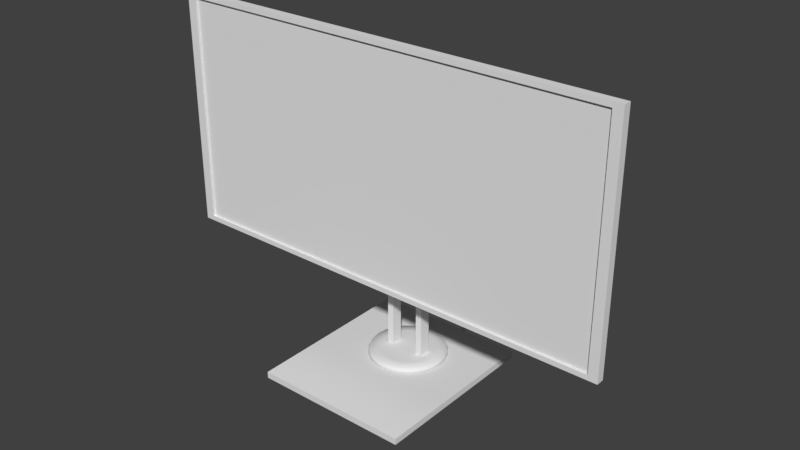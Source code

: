 # Source: monitor-1.blend  (saved by Blender 2.78.0; exported with 4.5.12 LTS)
import bpy
from mathutils import Matrix  # noqa: F401  (used for matrix-valued properties, if any)

bpy.ops.wm.read_factory_settings(use_empty=True)
scene = bpy.context.scene
scene.name = 'Scene'

# ---- collections
col_collection_1 = bpy.data.collections.new('Collection 1'); scene.collection.children.link(col_collection_1)

# ---- world
world_world = bpy.data.worlds.new('World'); scene.world = world_world
world_world.color = (0.05088, 0.05088, 0.05088)
world_world.use_sun_shadow = False
world_world.sun_shadow_jitter_overblur = 0.0
world_world.cycles.sampling_method = 'MANUAL'

# ---- meshes
me_cylinder_003 = bpy.data.meshes.new('Cylinder.003')
me_cylinder_003.from_pydata([(-1.335e-05, 0.6014, -1.038), (-1.335e-05, 0.9428, 1.0), (0.2588, 0.6273, -1.037), (0.2588, 0.9207, 1.0), (0.5, 0.6022, -1.04), (0.5, 0.8396, 1.0), (0.7071, 0.5087, -1.041), (0.7071, 0.6974, 1.0), (0.866, 0.3547, -1.038), (0.866, 0.4989, 1.0), (0.9659, 0.1554, -1.032), (0.9659, 0.2588, 1.0), (1.0, -0.07161, -1.023), (1.0, 7.629e-06, 1.0), (0.9659, -0.3068, -1.014), (0.9659, -0.2588, 1.0), (0.866, -0.5453, -1.006), (0.866, -0.5, 1.0), (0.7071, -0.7768, -1.001), (0.7071, -0.7071, 1.0), (0.5, -0.9604, -1.0), (0.5, -0.866, 1.0), (0.2588, -1.085, -1.0), (0.2588, -0.9659, 1.0), (-1.144e-05, -1.148, -1.0), (-1.144e-05, -1.0, 1.0), (-0.2588, -1.15, -1.0), (-0.2588, -0.9659, 1.0), (-0.5, -1.093, -1.0), (-0.5, -0.8672, 1.0), (-0.7071, -0.9759, -1.001), (-0.7071, -0.7143, 1.0), (-0.866, -0.8128, -1.006), (-0.866, -0.5188, 1.0), (-0.9659, -0.6186, -1.014), (-0.9659, -0.2894, 1.0), (-1.0, -0.3919, -1.023), (-1.0, -0.04345, 1.0), (-0.9659, -0.1616, -1.032), (-0.9659, 0.2042, 1.0), (-0.866, 0.05823, -1.038), (-0.866, 0.4417, 1.0), (-0.7071, 0.2633, -1.041), (-0.7071, 0.6458, 1.0), (-0.5, 0.4225, -1.04), (-0.5, 0.8038, 1.0), (-0.2588, 0.5312, -1.037), (-0.2588, 0.9052, 1.0), (-1.335e-05, 0.2646, -2.176), (0.2588, 0.3281, -2.188), (0.5, 0.329, -2.225), (0.7071, 0.2647, -2.281), (0.866, 0.1455, -2.353), (0.9659, -0.01497, -2.435), (1.0, -0.2116, -2.523), (0.9659, -0.5033, -2.61), (0.866, -0.7839, -2.691), (0.7071, -1.04, -2.76), (0.5, -1.261, -2.812), (0.2588, -1.429, -2.844), (-1.144e-05, -1.524, -2.854), (-0.2588, -1.543, -2.844), (-0.5, -1.498, -2.812), (-0.7071, -1.392, -2.76), (-0.866, -1.231, -2.691), (-0.9659, -1.036, -2.61), (-1.0, -0.8272, -2.523), (-0.9659, -0.5957, -2.435), (-0.866, -0.3778, -2.353), (-0.7071, -0.1861, -2.281), (-0.5, -0.01002, -2.225), (-0.2588, 0.1441, -2.188), (-1.335e-05, 0.3784, -4.839), (0.2588, 0.509, -4.868), (0.5, 0.5952, -4.949), (0.7071, 0.6297, -5.077), (0.866, 0.5988, -5.243), (0.9659, 0.5341, -5.436), (1.0, 0.2696, -5.644), (0.9659, -0.02807, -5.851), (0.866, -0.3193, -6.043), (0.7071, -0.5943, -6.208), (0.5, -0.8446, -6.332), (0.2588, -1.063, -6.408), (-1.144e-05, -1.227, -6.435), (-0.2588, -1.309, -6.408), (-0.5, -1.317, -6.332), (-0.7071, -1.267, -6.208), (-0.866, -1.163, -6.043), (-0.9659, -1.007, -5.851), (-1.0, -0.8317, -5.644), (-0.9659, -0.6556, -5.436), (-0.866, -0.4551, -5.243), (-0.7071, -0.2339, -5.077), (-0.5, -0.006138, -4.949), (-0.2588, 0.2082, -4.868), (0.1055, 1.041, -8.679), (0.3517, 1.182, -8.76), (0.574, 1.265, -8.862), (0.7571, 1.294, -8.978), (0.8886, 1.279, -9.1), (0.9595, 1.234, -9.221), (0.9651, 1.106, -9.331), (0.9048, 0.8128, -9.423), (0.7829, 0.4895, -9.491), (0.6076, 0.1551, -9.531), (0.3909, -0.1649, -9.539), (0.1475, -0.4306, -9.515), (-0.106, -0.6355, -9.46), (-0.3522, -0.7696, -9.379), (-0.5744, -0.8186, -9.277), (-0.7575, -0.7959, -9.161), (-0.8878, -0.7193, -9.039), (-0.9482, -0.5945, -8.917), (-0.9431, -0.4192, -8.806), (-0.8792, -0.2067, -8.714), (-0.7651, 0.03849, -8.646), (-0.6029, 0.3031, -8.608), (-0.3913, 0.5755, -8.601), (-0.1479, 0.8373, -8.625), (-1.348, 1.058, -10.9), (-1.208, 1.111, -11.11), (-1.106, 1.109, -11.34), (-1.048, 1.053, -11.56), (-1.039, 0.9382, -11.78), (-1.079, 0.7765, -11.96), (-1.165, 0.5765, -12.1), (-1.292, 0.358, -12.19), (-1.451, 0.1361, -12.22), (-1.63, -0.0743, -12.19), (-1.817, -0.2587, -12.1), (-2.001, -0.4043, -11.96), (-2.167, -0.5013, -11.78), (-2.306, -0.5429, -11.56), (-2.407, -0.5263, -11.33), (-2.463, -0.4525, -11.1), (-2.473, -0.327, -10.88), (-2.439, -0.1691, -10.7), (-2.357, 0.01282, -10.56), (-2.229, 0.2159, -10.47), (-2.066, 0.426, -10.45), (-1.886, 0.6278, -10.48), (-1.699, 0.8082, -10.57), (-1.515, 0.955, -10.72), (-7.214, 1.027, -10.21), (-7.213, 0.996, -10.47), (-7.239, 0.9047, -10.71), (-7.292, 0.7594, -10.92), (-7.366, 0.57, -11.09), (-7.458, 0.3495, -11.19), (-7.561, 0.1128, -11.23), (-7.667, -0.1239, -11.2), (-7.771, -0.3444, -11.11), (-7.863, -0.5338, -10.96), (-7.939, -0.6791, -10.75), (-7.994, -0.7704, -10.51), (-8.022, -0.8016, -10.26), (-8.023, -0.7704, -9.998), (-7.997, -0.6791, -9.755), (-7.944, -0.5338, -9.544), (-7.869, -0.3444, -9.381), (-7.778, -0.1239, -9.276), (-7.675, 0.1128, -9.236), (-7.569, 0.3495, -9.264), (-7.465, 0.57, -9.358), (-7.373, 0.7594, -9.512), (-7.297, 0.9047, -9.715), (-7.242, 0.996, -9.953), (-15.75, 5.728, -6.769), (-15.68, 5.672, -7.014), (-15.64, 5.556, -7.244), (-15.63, 5.387, -7.443), (-15.65, 5.178, -7.597), (-15.7, 4.941, -7.696), (-15.77, 4.695, -7.734), (-15.87, 4.454, -7.707), (-15.98, 4.237, -7.617), (-16.1, 4.056, -7.471), (-16.22, 3.926, -7.279), (-16.33, 3.855, -7.053), (-16.42, 3.846, -6.809), (-16.49, 3.902, -6.564), (-16.54, 4.019, -6.334), (-16.55, 4.188, -6.135), (-16.53, 4.397, -5.981), (-16.48, 4.633, -5.882), (-16.4, 4.88, -5.844), (-16.3, 5.12, -5.871), (-16.19, 5.338, -5.961), (-16.07, 5.518, -6.107), (-15.95, 5.649, -6.299), (-15.84, 5.72, -6.525), (-18.8, 6.83, -8.018), (-18.64, 6.731, -8.203), (-18.51, 6.573, -8.365), (-18.42, 6.366, -8.493), (-18.36, 6.126, -8.58), (-18.36, 5.868, -8.618), (-18.39, 5.61, -8.605), (-18.47, 5.369, -8.542), (-18.59, 5.162, -8.434), (-18.73, 5.003, -8.288), (-18.9, 4.903, -8.113), (-19.07, 4.868, -7.922), (-19.24, 4.901, -7.728), (-19.4, 5.0, -7.543), (-19.53, 5.158, -7.381), (-19.63, 5.364, -7.253), (-19.68, 5.605, -7.166), (-19.69, 5.863, -7.128), (-19.65, 6.121, -7.141), (-19.58, 6.362, -7.203), (-19.46, 6.569, -7.312), (-19.31, 6.728, -7.458), (-19.15, 6.828, -7.633), (-18.97, 6.863, -7.824), (-24.61, 7.385, -13.06), (-24.37, 7.286, -13.08), (-24.17, 7.128, -13.11), (-24.01, 6.922, -13.13), (-23.91, 6.682, -13.16), (-23.87, 6.424, -13.18), (-23.91, 6.166, -13.19), (-24.01, 5.925, -13.2), (-24.17, 5.718, -13.21), (-24.38, 5.559, -13.21), (-24.62, 5.458, -13.2), (-24.87, 5.424, -13.18), (-25.13, 5.457, -13.16), (-25.37, 5.556, -13.14), (-25.58, 5.714, -13.12), (-25.74, 5.92, -13.09), (-25.84, 6.161, -13.07), (-25.87, 6.419, -13.05), (-25.84, 6.677, -13.03), (-25.74, 6.918, -13.02), (-25.58, 7.125, -13.02), (-25.37, 7.284, -13.02), (-25.13, 7.384, -13.03), (-24.87, 7.419, -13.04), (-25.77, 4.172, -29.23), (-25.51, 4.171, -29.21), (-25.27, 4.147, -29.12), (-25.06, 4.101, -28.97), (-24.89, 4.037, -28.78), (-24.78, 3.959, -28.56), (-24.74, 3.873, -28.31), (-24.77, 3.784, -28.07), (-24.86, 3.698, -27.84), (-25.01, 3.621, -27.64), (-25.21, 3.559, -27.49), (-25.45, 3.516, -27.39), (-25.71, 3.494, -27.35), (-25.97, 3.496, -27.38), (-26.21, 3.52, -27.47), (-26.42, 3.566, -27.61), (-26.59, 3.63, -27.8), (-26.7, 3.708, -28.03), (-26.74, 3.794, -28.27), (-26.71, 3.883, -28.51), (-26.62, 3.969, -28.74), (-26.47, 4.045, -28.94), (-26.27, 4.107, -29.1), (-26.03, 4.151, -29.19), (-5.13, -0.6773, -10.81), (-5.129, -0.6341, -11.03), (-4.622, 0.4892, -11.6), (-4.51, 0.6981, -11.51), (-4.422, 0.5791, -10.03), (-4.524, 0.3641, -9.951), (-5.101, -0.66, -10.59), (-4.739, 0.2613, -11.64), (-4.339, 0.7692, -10.16), (-5.044, -0.5832, -10.38), (-4.852, 0.02977, -11.62), (-4.279, 0.9214, -10.34), (-4.245, 1.074, -10.76), (-4.247, 1.025, -10.54), (-4.963, -0.4523, -10.19), (-4.954, -0.1895, -11.54), (-4.273, 1.064, -10.98), (-4.866, -0.2818, -10.05), (-5.037, -0.3815, -11.41), (-4.329, 0.9963, -11.19), (-4.756, -0.0819, -9.959), (-5.097, -0.5332, -11.24), (-4.41, 0.8706, -11.37), (-4.639, 0.1384, -9.925), (-24.35, 4.95, -20.44), (-24.35, 5.145, -20.48), (-25.95, 5.624, -20.42), (-26.12, 5.484, -20.37), (-25.92, 4.436, -20.14), (-25.69, 4.341, -20.14), (-24.41, 4.761, -20.38), (-25.72, 5.723, -20.47), (-26.1, 4.573, -20.15), (-24.53, 4.59, -20.33), (-25.48, 5.776, -20.5), (-24.97, 5.731, -20.55), (-25.22, 5.779, -20.53), (-26.23, 4.741, -20.18), (-24.71, 4.45, -20.28), (-24.74, 5.636, -20.55), (-26.31, 4.929, -20.22), (-24.93, 4.349, -20.23), (-24.56, 5.501, -20.54), (-26.31, 5.124, -20.26), (-25.18, 4.295, -20.18), (-24.42, 5.333, -20.52), (-26.25, 5.313, -20.31), (-25.44, 4.292, -20.15), (-25.26, -6.432, -35.76), (-25.0, -6.433, -35.74), (-24.76, -6.457, -35.65), (-24.55, -6.503, -35.5), (-24.38, -6.567, -35.31), (-24.27, -6.645, -35.09), (-24.23, -6.731, -34.85), (-24.25, -6.82, -34.6), (-24.35, -6.906, -34.37), (-24.5, -6.983, -34.17), (-24.7, -7.045, -34.02), (-24.94, -7.088, -33.92), (-25.19, -7.11, -33.88), (-25.45, -7.108, -33.91), (-25.7, -7.084, -34.0), (-25.91, -7.038, -34.14), (-26.08, -6.974, -34.34), (-26.18, -6.896, -34.56), (-26.23, -6.81, -34.8), (-26.2, -6.721, -35.05), (-26.11, -6.635, -35.28), (-25.96, -6.559, -35.47), (-25.76, -6.497, -35.63), (-25.52, -6.453, -35.73), (-23.66, -76.75, -53.59), (-23.4, -76.75, -53.57), (-23.15, -76.78, -53.48), (-22.94, -76.83, -53.33), (-22.78, -76.89, -53.14), (-22.67, -76.97, -52.92), (-22.63, -77.05, -52.68), (-22.65, -77.14, -52.43), (-22.74, -77.23, -52.2), (-22.89, -77.3, -52.0), (-23.1, -77.37, -51.85), (-23.33, -77.41, -51.75), (-23.59, -77.43, -51.71), (-23.85, -77.43, -51.74), (-24.1, -77.41, -51.83), (-24.31, -77.36, -51.97), (-24.47, -77.3, -52.17), (-24.58, -77.22, -52.39), (-24.62, -77.13, -52.63), (-24.6, -77.04, -52.88), (-24.51, -76.96, -53.11), (-24.36, -76.88, -53.3), (-24.15, -76.82, -53.46), (-23.92, -76.78, -53.56), (-25.44, -17.12, -42.11), (-25.01, -28.04, -47.36), (-24.73, -39.57, -50.23), (-24.55, -53.74, -51.71), (-24.7, -53.82, -51.51), (-24.89, -39.65, -50.03), (-25.16, -28.12, -47.16), (-25.59, -17.2, -41.91), (-25.18, -17.65, -40.64), (-24.75, -28.57, -45.89), (-24.47, -40.1, -48.75), (-24.29, -54.25, -50.24), (-24.04, -54.27, -50.15), (-24.23, -40.12, -48.67), (-24.51, -28.59, -45.8), (-24.93, -17.67, -40.55), (-23.74, -17.39, -41.24), (-23.31, -28.31, -46.49), (-23.03, -39.83, -49.36), (-22.84, -54.02, -50.84), (-22.82, -53.93, -51.08), (-23.0, -39.74, -49.6), (-23.28, -28.22, -46.73), (-23.71, -17.3, -41.48), (-25.24, -17.06, -42.26), (-24.81, -27.98, -47.51), (-24.53, -39.51, -50.38), (-24.35, -53.66, -51.87), (-25.39, -17.6, -40.78), (-24.96, -28.52, -46.03), (-24.69, -40.05, -48.9), (-24.5, -54.22, -50.38), (-23.83, -17.47, -41.01), (-23.4, -28.39, -46.26), (-23.12, -39.92, -49.13), (-22.94, -54.1, -50.61), (-25.0, -17.02, -42.36), (-24.57, -27.94, -47.61), (-24.3, -39.47, -50.48), (-24.11, -53.61, -51.96), (-24.48, -17.0, -42.37), (-24.05, -27.92, -47.62), (-23.78, -39.45, -50.49), (-23.59, -53.58, -51.98), (-23.85, -53.58, -52.0), (-24.04, -39.44, -50.52), (-24.31, -27.92, -47.65), (-24.74, -17.0, -42.4), (-25.56, -17.54, -40.97), (-25.13, -28.46, -46.22), (-24.85, -39.99, -49.09), (-24.67, -54.16, -50.57), (-23.98, -17.55, -40.81), (-23.55, -28.47, -46.06), (-23.27, -40.0, -48.93), (-23.09, -54.17, -50.41), (-24.24, -17.02, -42.29), (-23.81, -27.94, -47.54), (-23.53, -39.47, -50.4), (-23.35, -53.62, -51.89), (-25.66, -17.46, -41.2), (-25.24, -28.38, -46.45), (-24.96, -39.91, -49.31), (-24.77, -54.09, -50.8), (-24.18, -17.61, -40.66), (-23.75, -28.53, -45.91), (-23.48, -40.06, -48.78), (-23.29, -54.22, -50.26), (-24.03, -17.07, -42.14), (-23.6, -27.99, -47.39), (-23.32, -39.52, -50.26), (-23.14, -53.67, -51.74), (-25.71, -17.38, -41.44), (-25.28, -28.3, -46.69), (-25.0, -39.82, -49.56), (-24.82, -54.01, -51.04), (-24.42, -17.65, -40.56), (-23.99, -28.57, -45.81), (-23.71, -40.1, -48.68), (-23.53, -54.25, -50.16), (-23.86, -17.13, -41.95), (-23.43, -28.05, -47.2), (-23.16, -39.58, -50.07), (-22.97, -53.75, -51.55), (-25.68, -17.29, -41.68), (-25.25, -28.21, -46.93), (-24.98, -39.73, -49.8), (-24.79, -53.91, -51.28), (-24.68, -17.68, -40.52), (-24.25, -28.6, -45.77), (-23.97, -40.12, -48.64), (-23.78, -54.26, -50.12), (-23.75, -17.21, -41.72), (-23.32, -28.13, -46.97), (-23.05, -39.66, -49.84), (-22.86, -53.83, -51.33)], [], [(0, 1, 3, 2), (2, 3, 5, 4), (4, 5, 7, 6), (6, 7, 9, 8), (8, 9, 11, 10), (10, 11, 13, 12), (12, 13, 15, 14), (14, 15, 17, 16), (16, 17, 19, 18), (18, 19, 21, 20), (20, 21, 23, 22), (22, 23, 25, 24), (24, 25, 27, 26), (26, 27, 29, 28), (28, 29, 31, 30), (30, 31, 33, 32), (32, 33, 35, 34), (34, 35, 37, 36), (36, 37, 39, 38), (38, 39, 41, 40), (40, 41, 43, 42), (42, 43, 45, 44), (3, 1, 47, 45, 43, 41, 39, 37, 35, 33, 31, 29, 27, 25, 23, 21, 19, 17, 15, 13, 11, 9, 7, 5), (44, 45, 47, 46), (46, 47, 1, 0), (18, 20, 58, 57), (56, 57, 81, 80), (28, 30, 63, 62), (38, 40, 68, 67), (4, 6, 51, 50), (14, 16, 56, 55), (0, 2, 49, 48), (24, 26, 61, 60), (34, 36, 66, 65), (44, 46, 71, 70), (10, 12, 54, 53), (20, 22, 59, 58), (30, 32, 64, 63), (40, 42, 69, 68), (6, 8, 52, 51), (16, 18, 57, 56), (26, 28, 62, 61), (36, 38, 67, 66), (46, 0, 48, 71), (2, 4, 50, 49), (12, 14, 55, 54), (22, 24, 60, 59), (32, 34, 65, 64), (42, 44, 70, 69), (8, 10, 53, 52), (91, 92, 116, 115), (71, 48, 72, 95), (49, 50, 74, 73), (64, 65, 89, 88), (57, 58, 82, 81), (50, 51, 75, 74), (65, 66, 90, 89), (58, 59, 83, 82), (51, 52, 76, 75), (66, 67, 91, 90), (59, 60, 84, 83), (52, 53, 77, 76), (67, 68, 92, 91), (60, 61, 85, 84), (53, 54, 78, 77), (68, 69, 93, 92), (61, 62, 86, 85), (54, 55, 79, 78), (69, 70, 94, 93), (62, 63, 87, 86), (55, 56, 80, 79), (70, 71, 95, 94), (48, 49, 73, 72), (63, 64, 88, 87), (104, 105, 129, 128), (84, 85, 109, 108), (77, 78, 102, 101), (92, 93, 117, 116), (85, 86, 110, 109), (78, 79, 103, 102), (93, 94, 118, 117), (86, 87, 111, 110), (79, 80, 104, 103), (94, 95, 119, 118), (72, 73, 97, 96), (87, 88, 112, 111), (80, 81, 105, 104), (95, 72, 96, 119), (73, 74, 98, 97), (88, 89, 113, 112), (81, 82, 106, 105), (74, 75, 99, 98), (89, 90, 114, 113), (82, 83, 107, 106), (75, 76, 100, 99), (90, 91, 115, 114), (83, 84, 108, 107), (76, 77, 101, 100), (265, 264, 157, 156), (119, 96, 120, 143), (97, 98, 122, 121), (112, 113, 137, 136), (105, 106, 130, 129), (98, 99, 123, 122), (113, 114, 138, 137), (106, 107, 131, 130), (99, 100, 124, 123), (114, 115, 139, 138), (107, 108, 132, 131), (100, 101, 125, 124), (115, 116, 140, 139), (108, 109, 133, 132), (101, 102, 126, 125), (116, 117, 141, 140), (109, 110, 134, 133), (102, 103, 127, 126), (117, 118, 142, 141), (110, 111, 135, 134), (103, 104, 128, 127), (118, 119, 143, 142), (96, 97, 121, 120), (111, 112, 136, 135), (167, 144, 168, 191), (267, 266, 150, 149), (269, 268, 165, 164), (264, 270, 158, 157), (266, 271, 151, 150), (268, 272, 166, 165), (270, 273, 159, 158), (271, 274, 152, 151), (272, 275, 167, 166), (277, 276, 145, 144), (273, 278, 160, 159), (274, 279, 153, 152), (275, 277, 144, 167), (276, 280, 146, 145), (278, 281, 161, 160), (279, 282, 154, 153), (280, 283, 147, 146), (281, 284, 162, 161), (282, 285, 155, 154), (283, 286, 148, 147), (284, 287, 163, 162), (285, 265, 156, 155), (286, 267, 149, 148), (287, 269, 164, 163), (180, 181, 205, 204), (145, 146, 170, 169), (160, 161, 185, 184), (153, 154, 178, 177), (146, 147, 171, 170), (161, 162, 186, 185), (154, 155, 179, 178), (147, 148, 172, 171), (162, 163, 187, 186), (155, 156, 180, 179), (148, 149, 173, 172), (163, 164, 188, 187), (156, 157, 181, 180), (149, 150, 174, 173), (164, 165, 189, 188), (157, 158, 182, 181), (150, 151, 175, 174), (165, 166, 190, 189), (158, 159, 183, 182), (151, 152, 176, 175), (166, 167, 191, 190), (144, 145, 169, 168), (159, 160, 184, 183), (152, 153, 177, 176), (193, 194, 218, 217), (173, 174, 198, 197), (188, 189, 213, 212), (181, 182, 206, 205), (174, 175, 199, 198), (189, 190, 214, 213), (182, 183, 207, 206), (175, 176, 200, 199), (190, 191, 215, 214), (168, 169, 193, 192), (183, 184, 208, 207), (176, 177, 201, 200), (191, 168, 192, 215), (169, 170, 194, 193), (184, 185, 209, 208), (177, 178, 202, 201), (170, 171, 195, 194), (185, 186, 210, 209), (178, 179, 203, 202), (171, 172, 196, 195), (186, 187, 211, 210), (179, 180, 204, 203), (172, 173, 197, 196), (187, 188, 212, 211), (289, 288, 246, 245), (208, 209, 233, 232), (201, 202, 226, 225), (194, 195, 219, 218), (209, 210, 234, 233), (202, 203, 227, 226), (195, 196, 220, 219), (210, 211, 235, 234), (203, 204, 228, 227), (196, 197, 221, 220), (211, 212, 236, 235), (204, 205, 229, 228), (197, 198, 222, 221), (212, 213, 237, 236), (205, 206, 230, 229), (198, 199, 223, 222), (213, 214, 238, 237), (206, 207, 231, 230), (199, 200, 224, 223), (214, 215, 239, 238), (192, 193, 217, 216), (207, 208, 232, 231), (200, 201, 225, 224), (215, 192, 216, 239), (256, 257, 329, 328), (291, 290, 261, 260), (293, 292, 254, 253), (288, 294, 247, 246), (290, 295, 262, 261), (292, 296, 255, 254), (294, 297, 248, 247), (295, 298, 263, 262), (300, 299, 241, 240), (296, 301, 256, 255), (297, 302, 249, 248), (298, 300, 240, 263), (299, 303, 242, 241), (301, 304, 257, 256), (302, 305, 250, 249), (303, 306, 243, 242), (304, 307, 258, 257), (305, 308, 251, 250), (306, 309, 244, 243), (307, 310, 259, 258), (308, 311, 252, 251), (309, 289, 245, 244), (310, 291, 260, 259), (311, 293, 253, 252), (139, 140, 269, 287), (124, 125, 267, 286), (131, 132, 265, 285), (138, 139, 287, 284), (123, 124, 286, 283), (130, 131, 285, 282), (137, 138, 284, 281), (122, 123, 283, 280), (129, 130, 282, 279), (136, 137, 281, 278), (121, 122, 280, 276), (143, 120, 277, 275), (128, 129, 279, 274), (135, 136, 278, 273), (120, 121, 276, 277), (142, 143, 275, 272), (127, 128, 274, 271), (134, 135, 273, 270), (141, 142, 272, 268), (126, 127, 271, 266), (133, 134, 270, 264), (140, 141, 268, 269), (125, 126, 266, 267), (132, 133, 264, 265), (228, 229, 293, 311), (235, 236, 291, 310), (220, 221, 289, 309), (227, 228, 311, 308), (234, 235, 310, 307), (219, 220, 309, 306), (226, 227, 308, 305), (233, 234, 307, 304), (218, 219, 306, 303), (225, 226, 305, 302), (232, 233, 304, 301), (217, 218, 303, 299), (239, 216, 300, 298), (224, 225, 302, 297), (231, 232, 301, 296), (216, 217, 299, 300), (238, 239, 298, 295), (223, 224, 297, 294), (230, 231, 296, 292), (237, 238, 295, 290), (222, 223, 294, 288), (229, 230, 292, 293), (236, 237, 290, 291), (221, 222, 288, 289), (364, 363, 357, 356), (249, 250, 322, 321), (242, 243, 315, 314), (257, 258, 330, 329), (250, 251, 323, 322), (243, 244, 316, 315), (258, 259, 331, 330), (251, 252, 324, 323), (244, 245, 317, 316), (259, 260, 332, 331), (252, 253, 325, 324), (245, 246, 318, 317), (260, 261, 333, 332), (253, 254, 326, 325), (246, 247, 319, 318), (261, 262, 334, 333), (254, 255, 327, 326), (247, 248, 320, 319), (262, 263, 335, 334), (240, 241, 313, 312), (255, 256, 328, 327), (248, 249, 321, 320), (263, 240, 312, 335), (241, 242, 314, 313), (336, 337, 338, 339, 340, 341, 342, 343, 344, 345, 346, 347, 348, 349, 350, 351, 352, 353, 354, 355, 356, 357, 358, 359), (372, 371, 350, 349), (380, 379, 343, 342), (363, 387, 358, 357), (371, 391, 351, 350), (379, 395, 344, 343), (387, 399, 359, 358), (404, 403, 337, 336), (391, 411, 352, 351), (395, 415, 345, 344), (399, 404, 336, 359), (403, 419, 338, 337), (411, 423, 353, 352), (415, 427, 346, 345), (419, 431, 339, 338), (423, 435, 354, 353), (427, 439, 347, 346), (431, 443, 340, 339), (435, 447, 355, 354), (439, 451, 348, 347), (443, 455, 341, 340), (447, 364, 356, 355), (451, 372, 349, 348), (455, 380, 342, 341), (317, 318, 383, 452), (452, 383, 382, 453), (453, 382, 381, 454), (454, 381, 380, 455), (324, 325, 375, 448), (448, 375, 374, 449), (449, 374, 373, 450), (450, 373, 372, 451), (331, 332, 367, 444), (444, 367, 366, 445), (445, 366, 365, 446), (446, 365, 364, 447), (316, 317, 452, 440), (440, 452, 453, 441), (441, 453, 454, 442), (442, 454, 455, 443), (323, 324, 448, 436), (436, 448, 449, 437), (437, 449, 450, 438), (438, 450, 451, 439), (330, 331, 444, 432), (432, 444, 445, 433), (433, 445, 446, 434), (434, 446, 447, 435), (315, 316, 440, 428), (428, 440, 441, 429), (429, 441, 442, 430), (430, 442, 443, 431), (322, 323, 436, 424), (424, 436, 437, 425), (425, 437, 438, 426), (426, 438, 439, 427), (329, 330, 432, 420), (420, 432, 433, 421), (421, 433, 434, 422), (422, 434, 435, 423), (314, 315, 428, 416), (416, 428, 429, 417), (417, 429, 430, 418), (418, 430, 431, 419), (321, 322, 424, 412), (412, 424, 425, 413), (413, 425, 426, 414), (414, 426, 427, 415), (328, 329, 420, 408), (408, 420, 421, 409), (409, 421, 422, 410), (410, 422, 423, 411), (313, 314, 416, 400), (400, 416, 417, 401), (401, 417, 418, 402), (402, 418, 419, 403), (335, 312, 407, 396), (396, 407, 406, 397), (397, 406, 405, 398), (398, 405, 404, 399), (320, 321, 412, 392), (392, 412, 413, 393), (393, 413, 414, 394), (394, 414, 415, 395), (327, 328, 408, 388), (388, 408, 409, 389), (389, 409, 410, 390), (390, 410, 411, 391), (312, 313, 400, 407), (407, 400, 401, 406), (406, 401, 402, 405), (405, 402, 403, 404), (334, 335, 396, 384), (384, 396, 397, 385), (385, 397, 398, 386), (386, 398, 399, 387), (319, 320, 392, 376), (376, 392, 393, 377), (377, 393, 394, 378), (378, 394, 395, 379), (326, 327, 388, 368), (368, 388, 389, 369), (369, 389, 390, 370), (370, 390, 391, 371), (333, 334, 384, 360), (360, 384, 385, 361), (361, 385, 386, 362), (362, 386, 387, 363), (318, 319, 376, 383), (383, 376, 377, 382), (382, 377, 378, 381), (381, 378, 379, 380), (325, 326, 368, 375), (375, 368, 369, 374), (374, 369, 370, 373), (373, 370, 371, 372), (332, 333, 360, 367), (367, 360, 361, 366), (366, 361, 362, 365), (365, 362, 363, 364)])
me_cylinder_003.use_remesh_preserve_volume = False
me_cylinder_003.use_remesh_preserve_attributes = False
me_cylinder_003.use_mirror_vertex_groups = False
me_cylinder_003.update()
me_cube_006 = bpy.data.meshes.new('Cube.006')
me_cube_006.from_pydata([(-1.0, -1.0, -1.0), (-1.0, -1.0, 1.0), (-1.0, 1.0, -1.0), (-1.0, 1.0, 1.0), (1.0, -1.0, -1.0), (1.0, -1.0, 1.0), (1.0, 1.0, -1.0), (1.0, 1.0, 1.0), (-0.9585, -1.0, -0.9585), (-0.9585, -1.0, 0.9585), (0.9585, -1.0, -0.9585), (0.9585, -1.0, 0.9585), (-0.9585, -0.3874, -0.9585), (-0.9585, -0.3874, 0.9585), (0.9585, -0.3874, -0.9585), (0.9585, -0.3874, 0.9585), (-0.3691, 1.0, -0.3691), (-0.3691, 1.0, 0.3691), (0.3691, 1.0, -0.3691), (0.3691, 1.0, 0.3691), (-0.5842, 1.0, -0.5842), (0.5842, 1.0, -0.5842), (0.5842, 1.0, 0.5842), (-0.5842, 1.0, 0.5842), (-0.5268, 1.0, -0.5268), (0.5268, 1.0, 0.5268), (0.5268, 1.0, -0.5268), (-0.5268, 1.0, 0.5268), (0.3536, 1.0, -0.5268), (0.3536, 1.0, -0.5842), (0.1631, 1.0, -0.5268), (0.1631, 1.0, -0.5842), (0.3536, 0.1764, -0.5268), (0.3536, 0.1764, -0.5842), (0.1631, 0.1764, -0.5268), (0.1631, 0.1764, -0.5842)], [], [(0, 1, 3, 2), (26, 28, 30, 24, 16, 18), (6, 7, 5, 4), (5, 1, 9, 11), (2, 6, 4, 0), (7, 3, 1, 5), (11, 9, 13, 15), (4, 5, 11, 10), (1, 0, 8, 9), (0, 4, 10, 8), (14, 15, 13, 12), (10, 11, 15, 14), (8, 10, 14, 12), (9, 8, 12, 13), (16, 17, 19, 18), (27, 25, 19, 17), (24, 27, 17, 16), (25, 26, 18, 19), (7, 6, 21, 22), (2, 3, 23, 20), (3, 7, 22, 23), (6, 2, 20, 31, 29, 21), (22, 21, 26, 25), (20, 23, 27, 24), (23, 22, 25, 27), (21, 29, 28, 26), (32, 33, 35, 34), (28, 29, 33, 32), (30, 31, 20, 24), (30, 28, 32, 34), (31, 30, 34, 35), (29, 31, 35, 33)])
me_cube_006.use_remesh_preserve_volume = False
me_cube_006.use_remesh_preserve_attributes = False
me_cube_006.use_mirror_vertex_groups = False
me_cube_006.update()
me_cube_005 = bpy.data.meshes.new('Cube.005')
me_cube_005.from_pydata([(-1.0, -1.0, -1.013), (-1.0, -1.0, 0.9866), (-1.0, 1.497, -1.013), (-1.0, 1.497, 0.9866), (1.0, -1.0, -1.013), (1.0, -1.0, 0.9866), (1.0, 1.497, -1.013), (1.0, 1.497, 0.9866), (-1.0, -1.0, -0.01338), (-1.0, 1.0, -0.01338), (1.0, 1.0, -0.01338), (1.0, -1.0, -0.01338), (3.604, -1.183, -0.01338), (-3.604, -1.183, -0.01338), (-3.604, -1.183, -3.617), (3.604, -1.183, 3.59), (3.604, -1.183, -3.617), (-3.604, -1.183, 3.59), (3.604, -2.314, -0.01338), (-3.604, -2.314, -0.01338), (-3.604, -2.314, -3.617), (3.604, -2.314, 3.59), (3.604, -2.314, -3.617), (-3.604, -2.314, 3.59)], [], [(8, 1, 3, 9), (9, 3, 7, 10), (10, 7, 5, 11), (2, 6, 4, 0), (7, 3, 1, 5), (6, 10, 11, 4), (2, 9, 10, 6), (0, 8, 9, 2), (8, 0, 14, 13), (0, 4, 16, 14), (5, 1, 17, 15), (4, 11, 12, 16), (1, 8, 13, 17), (11, 5, 15, 12), (14, 16, 22, 20), (12, 15, 21, 18), (16, 12, 18, 22), (15, 17, 23, 21), (17, 13, 19, 23), (13, 14, 20, 19)])
me_cube_005.use_remesh_preserve_volume = False
me_cube_005.use_remesh_preserve_attributes = False
me_cube_005.use_mirror_vertex_groups = False
me_cube_005.update()
me_cylinder_001 = bpy.data.meshes.new('Cylinder.001')
me_cylinder_001.from_pydata([(-2.359e-08, 1.0, -0.1015), (-2.126e-08, 0.9599, 0.04351), (0.2588, 0.9659, -0.1015), (0.2484, 0.9272, 0.04351), (0.5, 0.866, -0.1015), (0.48, 0.8313, 0.04351), (0.7071, 0.7071, -0.1015), (0.6788, 0.6788, 0.04351), (0.866, 0.5, -0.1015), (0.8313, 0.48, 0.04351), (0.9659, 0.2588, -0.1015), (0.9272, 0.2484, 0.04351), (1.0, 2.3e-07, -0.1015), (0.9599, 2.215e-07, 0.04351), (0.9659, -0.2588, -0.1015), (0.9272, -0.2484, 0.04351), (0.866, -0.5, -0.1015), (0.8313, -0.48, 0.04351), (0.7071, -0.7071, -0.1015), (0.6788, -0.6788, 0.04351), (0.5, -0.866, -0.1015), (0.48, -0.8313, 0.04351), (0.2588, -0.9659, -0.1015), (0.2485, -0.9272, 0.04351), (3.658e-07, -1.0, -0.1015), (3.526e-07, -0.9599, 0.04351), (-0.2588, -0.9659, -0.1015), (-0.2484, -0.9272, 0.04351), (-0.5, -0.866, -0.1015), (-0.48, -0.8313, 0.04351), (-0.7071, -0.7071, -0.1015), (-0.6788, -0.6788, 0.04351), (-0.866, -0.5, -0.1015), (-0.8313, -0.48, 0.04351), (-0.9659, -0.2588, -0.1015), (-0.9272, -0.2484, 0.04351), (-1.0, -3.104e-07, -0.1015), (-0.9599, -2.973e-07, 0.04351), (-0.9659, 0.2588, -0.1015), (-0.9272, 0.2484, 0.04351), (-0.866, 0.5, -0.1015), (-0.8313, 0.48, 0.04351), (-0.7071, 0.7071, -0.1015), (-0.6788, 0.6788, 0.04351), (-0.5, 0.866, -0.1015), (-0.48, 0.8313, 0.04351), (-0.2588, 0.9659, -0.1015), (-0.2485, 0.9272, 0.04351), (-6.716e-09, 0.7108, 0.04351), (0.184, 0.6866, 0.04351), (0.3554, 0.6156, 0.04351), (0.5026, 0.5026, 0.04351), (0.6156, 0.3554, 0.04351), (0.6866, 0.184, 0.04351), (0.7108, 1.686e-07, 0.04351), (0.6866, -0.184, 0.04351), (0.6156, -0.3554, 0.04351), (0.5026, -0.5026, 0.04351), (0.3554, -0.6156, 0.04351), (0.184, -0.6866, 0.04351), (2.701e-07, -0.7108, 0.04351), (-0.184, -0.6866, 0.04351), (-0.3554, -0.6156, 0.04351), (-0.5026, -0.5026, 0.04351), (-0.6156, -0.3554, 0.04351), (-0.6866, -0.184, 0.04351), (-0.7108, -2.155e-07, 0.04351), (-0.6866, 0.184, 0.04351), (-0.6156, 0.3554, 0.04351), (-0.5026, 0.5026, 0.04351), (-0.3554, 0.6156, 0.04351), (-0.184, 0.6866, 0.04351), (6.055e-09, 0.2364, 0.04351), (0.06117, 0.2283, 0.04351), (0.1182, 0.2047, 0.04351), (0.1671, 0.1671, 0.04351), (0.2047, 0.1182, 0.04351), (0.2283, 0.06117, 0.04351), (0.2364, 5.972e-08, 0.04351), (0.2283, -0.06117, 0.04351), (0.2047, -0.1182, 0.04351), (0.1671, -0.1671, 0.04351), (0.1182, -0.2047, 0.04351), (0.06117, -0.2283, 0.04351), (9.81e-08, -0.2364, 0.04351), (-0.06117, -0.2283, 0.04351), (-0.1182, -0.2047, 0.04351), (-0.1671, -0.1671, 0.04351), (-0.2047, -0.1182, 0.04351), (-0.2283, -0.06117, 0.04351), (-0.2364, -6.801e-08, 0.04351), (-0.2283, 0.06117, 0.04351), (-0.2047, 0.1182, 0.04351), (-0.1671, 0.1671, 0.04351), (-0.1182, 0.2047, 0.04351), (-0.06118, 0.2283, 0.04351), (-2.359e-08, 1.0, -0.029), (0.2588, 0.9659, -0.029), (0.5, 0.866, -0.029), (0.7071, 0.7071, -0.029), (0.866, 0.5, -0.029), (0.9659, 0.2588, -0.029), (1.0, 2.3e-07, -0.029), (0.9659, -0.2588, -0.029), (0.866, -0.5, -0.029), (0.7071, -0.7071, -0.029), (0.5, -0.866, -0.029), (0.2588, -0.9659, -0.029), (3.658e-07, -1.0, -0.029), (-0.2588, -0.9659, -0.029), (-0.5, -0.866, -0.029), (-0.7071, -0.7071, -0.029), (-0.866, -0.5, -0.029), (-0.9659, -0.2588, -0.029), (-1.0, -3.104e-07, -0.029), (-0.9659, 0.2588, -0.029), (-0.866, 0.5, -0.029), (-0.7071, 0.7071, -0.029), (-0.5, 0.866, -0.029), (-0.2588, 0.9659, -0.029)], [], [(96, 1, 3, 97), (97, 3, 5, 98), (98, 5, 7, 99), (99, 7, 9, 100), (100, 9, 11, 101), (101, 11, 13, 102), (102, 13, 15, 103), (103, 15, 17, 104), (104, 17, 19, 105), (105, 19, 21, 106), (106, 21, 23, 107), (107, 23, 25, 108), (108, 25, 27, 109), (109, 27, 29, 110), (110, 29, 31, 111), (111, 31, 33, 112), (112, 33, 35, 113), (113, 35, 37, 114), (114, 37, 39, 115), (115, 39, 41, 116), (116, 41, 43, 117), (117, 43, 45, 118), (7, 5, 50, 51), (118, 45, 47, 119), (119, 47, 1, 96), (0, 2, 4, 6, 8, 10, 12, 14, 16, 18, 20, 22, 24, 26, 28, 30, 32, 34, 36, 38, 40, 42, 44, 46), (54, 53, 77, 78), (17, 15, 55, 56), (3, 1, 48, 49), (27, 25, 60, 61), (37, 35, 65, 66), (47, 45, 70, 71), (13, 11, 53, 54), (23, 21, 58, 59), (33, 31, 63, 64), (43, 41, 68, 69), (9, 7, 51, 52), (19, 17, 56, 57), (29, 27, 61, 62), (39, 37, 66, 67), (1, 47, 71, 48), (5, 3, 49, 50), (15, 13, 54, 55), (25, 23, 59, 60), (35, 33, 64, 65), (45, 43, 69, 70), (11, 9, 52, 53), (21, 19, 57, 58), (31, 29, 62, 63), (41, 39, 67, 68), (73, 72, 95, 94, 93, 92, 91, 90, 89, 88, 87, 86, 85, 84, 83, 82, 81, 80, 79, 78, 77, 76, 75, 74), (69, 68, 92, 93), (62, 61, 85, 86), (55, 54, 78, 79), (70, 69, 93, 94), (63, 62, 86, 87), (56, 55, 79, 80), (71, 70, 94, 95), (49, 48, 72, 73), (64, 63, 87, 88), (57, 56, 80, 81), (48, 71, 95, 72), (50, 49, 73, 74), (65, 64, 88, 89), (58, 57, 81, 82), (51, 50, 74, 75), (66, 65, 89, 90), (59, 58, 82, 83), (52, 51, 75, 76), (67, 66, 90, 91), (60, 59, 83, 84), (53, 52, 76, 77), (68, 67, 91, 92), (61, 60, 84, 85), (46, 119, 96, 0), (44, 118, 119, 46), (42, 117, 118, 44), (40, 116, 117, 42), (38, 115, 116, 40), (36, 114, 115, 38), (34, 113, 114, 36), (32, 112, 113, 34), (30, 111, 112, 32), (28, 110, 111, 30), (26, 109, 110, 28), (24, 108, 109, 26), (22, 107, 108, 24), (20, 106, 107, 22), (18, 105, 106, 20), (16, 104, 105, 18), (14, 103, 104, 16), (12, 102, 103, 14), (10, 101, 102, 12), (8, 100, 101, 10), (6, 99, 100, 8), (4, 98, 99, 6), (2, 97, 98, 4), (0, 96, 97, 2)])
me_cylinder_001.polygons.foreach_set('use_smooth', [True] * 98)
me_cylinder_001.use_remesh_preserve_volume = False
me_cylinder_001.use_remesh_preserve_attributes = False
me_cylinder_001.use_mirror_vertex_groups = False
me_cylinder_001.update()
me_cylinder_002 = bpy.data.meshes.new('Cylinder.002')
me_cylinder_002.from_pydata([(6.434e-10, 0.9676, -1.0), (1.262e-09, 0.9365, 1.0), (0.2504, 0.9346, -1.0), (0.2424, 0.9046, 1.0), (0.4838, 0.838, -1.0), (0.4683, 0.811, 1.0), (0.6842, 0.6842, -1.0), (0.6622, 0.6622, 1.0), (0.838, 0.4838, -1.0), (0.811, 0.4683, 1.0), (0.9346, 0.2504, -1.0), (0.9046, 0.2424, 1.0), (0.9676, 6.895e-08, -1.0), (0.9365, 6.266e-08, 1.0), (0.9346, -0.2504, -1.0), (0.9046, -0.2424, 1.0), (0.838, -0.4838, -1.0), (0.811, -0.4683, 1.0), (0.6842, -0.6842, -1.0), (0.6622, -0.6622, 1.0), (0.4838, -0.838, -1.0), (0.4683, -0.811, 1.0), (0.2504, -0.9346, -1.0), (0.2424, -0.9046, 1.0), (3.774e-07, -0.9676, -1.0), (3.659e-07, -0.9365, 1.0), (-0.2504, -0.9346, -1.0), (-0.2424, -0.9046, 1.0), (-0.4838, -0.838, -1.0), (-0.4683, -0.811, 1.0), (-0.6842, -0.6842, -1.0), (-0.6622, -0.6622, 1.0), (-0.838, -0.4838, -1.0), (-0.811, -0.4683, 1.0), (-0.9346, -0.2504, -1.0), (-0.9046, -0.2424, 1.0), (-0.9676, -4.54e-07, -1.0), (-0.9365, -4.434e-07, 1.0), (-0.9346, 0.2504, -1.0), (-0.9046, 0.2424, 1.0), (-0.838, 0.4838, -1.0), (-0.811, 0.4683, 1.0), (-0.6842, 0.6842, -1.0), (-0.6622, 0.6622, 1.0), (-0.4838, 0.838, -1.0), (-0.4683, 0.811, 1.0), (-0.2504, 0.9346, -1.0), (-0.2424, 0.9046, 1.0), (6.343e-09, 0.6807, 1.0), (0.1762, 0.6575, 1.0), (0.3404, 0.5895, 1.0), (0.4813, 0.4813, 1.0), (0.5895, 0.3404, 1.0), (0.6575, 0.1762, 1.0), (0.6807, 1.096e-08, 1.0), (0.6575, -0.1762, 1.0), (0.5895, -0.3404, 1.0), (0.4813, -0.4813, 1.0), (0.3404, -0.5895, 1.0), (0.1762, -0.6575, 1.0), (2.714e-07, -0.6807, 1.0), (-0.1762, -0.6575, 1.0), (-0.3404, -0.5895, 1.0), (-0.4813, -0.4813, 1.0), (-0.5895, -0.3404, 1.0), (-0.6575, -0.1762, 1.0), (-0.6807, -3.569e-07, 1.0), (-0.6575, 0.1762, 1.0), (-0.5895, 0.3404, 1.0), (-0.4813, 0.4813, 1.0), (-0.3404, 0.5895, 1.0), (-0.1762, 0.6575, 1.0), (5.811e-09, 0.7075, -1.0), (0.1831, 0.6834, -1.0), (0.3538, 0.6127, -1.0), (0.5003, 0.5003, -1.0), (0.6127, 0.3538, -1.0), (0.6834, 0.1831, -1.0), (0.7075, 1.637e-08, -1.0), (0.6834, -0.1831, -1.0), (0.6127, -0.3538, -1.0), (0.5003, -0.5003, -1.0), (0.3538, -0.6127, -1.0), (0.1831, -0.6834, -1.0), (2.813e-07, -0.7075, -1.0), (-0.1831, -0.6834, -1.0), (-0.3538, -0.6127, -1.0), (-0.5003, -0.5003, -1.0), (-0.6127, -0.3538, -1.0), (-0.6834, -0.1831, -1.0), (-0.7075, -3.66e-07, -1.0), (-0.6834, 0.1831, -1.0), (-0.6127, 0.3538, -1.0), (-0.5003, 0.5003, -1.0), (-0.3538, 0.6127, -1.0), (-0.1831, 0.6834, -1.0), (0.0, 1.0, -0.9572), (0.2588, 0.9659, -0.9572), (0.5, 0.866, -0.9572), (0.7071, 0.7071, -0.9572), (0.866, 0.5, -0.9572), (0.9659, 0.2588, -0.9572), (1.0, 7.55e-08, -0.9572), (0.9659, -0.2588, -0.9572), (0.866, -0.5, -0.9572), (0.7071, -0.7071, -0.9572), (0.5, -0.866, -0.9572), (0.2588, -0.9659, -0.9572), (3.894e-07, -1.0, -0.9572), (-0.2588, -0.9659, -0.9572), (-0.5, -0.866, -0.9572), (-0.7071, -0.7071, -0.9572), (-0.866, -0.5, -0.9572), (-0.9659, -0.2588, -0.9572), (-1.0, -4.649e-07, -0.9572), (-0.9659, 0.2588, -0.9572), (-0.866, 0.5, -0.9572), (-0.7071, 0.7071, -0.9572), (-0.5, 0.866, -0.9572), (-0.2588, 0.9659, -0.9572), (0.0, 1.0, 0.9855), (0.2588, 0.9659, 0.9855), (0.5, 0.866, 0.9855), (0.7071, 0.7071, 0.9855), (0.866, 0.5, 0.9855), (0.9659, 0.2588, 0.9855), (1.0, 7.55e-08, 0.9855), (0.9659, -0.2588, 0.9855), (0.866, -0.5, 0.9855), (0.7071, -0.7071, 0.9855), (0.5, -0.866, 0.9855), (0.2588, -0.9659, 0.9855), (3.894e-07, -1.0, 0.9855), (-0.2588, -0.9659, 0.9855), (-0.5, -0.866, 0.9855), (-0.7071, -0.7071, 0.9855), (-0.866, -0.5, 0.9855), (-0.9659, -0.2588, 0.9855), (-1.0, -4.649e-07, 0.9855), (-0.9659, 0.2588, 0.9855), (-0.866, 0.5, 0.9855), (-0.7071, 0.7071, 0.9855), (-0.5, 0.866, 0.9855), (-0.2588, 0.9659, 0.9855)], [], [(120, 1, 3, 121), (121, 3, 5, 122), (122, 5, 7, 123), (123, 7, 9, 124), (124, 9, 11, 125), (125, 11, 13, 126), (126, 13, 15, 127), (127, 15, 17, 128), (128, 17, 19, 129), (129, 19, 21, 130), (130, 21, 23, 131), (131, 23, 25, 132), (132, 25, 27, 133), (133, 27, 29, 134), (134, 29, 31, 135), (135, 31, 33, 136), (136, 33, 35, 137), (137, 35, 37, 138), (138, 37, 39, 139), (139, 39, 41, 140), (140, 41, 43, 141), (141, 43, 45, 142), (47, 45, 70, 71), (142, 45, 47, 143), (143, 47, 1, 120), (20, 22, 83, 82), (49, 48, 71, 70, 69, 68, 67, 66, 65, 64, 63, 62, 61, 60, 59, 58, 57, 56, 55, 54, 53, 52, 51, 50), (13, 11, 53, 54), (23, 21, 58, 59), (33, 31, 63, 64), (43, 41, 68, 69), (9, 7, 51, 52), (19, 17, 56, 57), (29, 27, 61, 62), (39, 37, 66, 67), (1, 47, 71, 48), (5, 3, 49, 50), (15, 13, 54, 55), (25, 23, 59, 60), (35, 33, 64, 65), (45, 43, 69, 70), (11, 9, 52, 53), (21, 19, 57, 58), (31, 29, 62, 63), (41, 39, 67, 68), (7, 5, 50, 51), (17, 15, 55, 56), (3, 1, 48, 49), (27, 25, 60, 61), (37, 35, 65, 66), (72, 73, 74, 75, 76, 77, 78, 79, 80, 81, 82, 83, 84, 85, 86, 87, 88, 89, 90, 91, 92, 93, 94, 95), (30, 32, 88, 87), (40, 42, 93, 92), (6, 8, 76, 75), (16, 18, 81, 80), (26, 28, 86, 85), (36, 38, 91, 90), (46, 0, 72, 95), (2, 4, 74, 73), (12, 14, 79, 78), (22, 24, 84, 83), (32, 34, 89, 88), (42, 44, 94, 93), (8, 10, 77, 76), (18, 20, 82, 81), (28, 30, 87, 86), (38, 40, 92, 91), (4, 6, 75, 74), (14, 16, 80, 79), (0, 2, 73, 72), (24, 26, 85, 84), (34, 36, 90, 89), (44, 46, 95, 94), (10, 12, 78, 77), (46, 119, 96, 0), (44, 118, 119, 46), (42, 117, 118, 44), (40, 116, 117, 42), (38, 115, 116, 40), (36, 114, 115, 38), (34, 113, 114, 36), (32, 112, 113, 34), (30, 111, 112, 32), (28, 110, 111, 30), (26, 109, 110, 28), (24, 108, 109, 26), (22, 107, 108, 24), (20, 106, 107, 22), (18, 105, 106, 20), (16, 104, 105, 18), (14, 103, 104, 16), (12, 102, 103, 14), (10, 101, 102, 12), (8, 100, 101, 10), (6, 99, 100, 8), (4, 98, 99, 6), (2, 97, 98, 4), (0, 96, 97, 2), (119, 143, 120, 96), (118, 142, 143, 119), (117, 141, 142, 118), (116, 140, 141, 117), (115, 139, 140, 116), (114, 138, 139, 115), (113, 137, 138, 114), (112, 136, 137, 113), (111, 135, 136, 112), (110, 134, 135, 111), (109, 133, 134, 110), (108, 132, 133, 109), (107, 131, 132, 108), (106, 130, 131, 107), (105, 129, 130, 106), (104, 128, 129, 105), (103, 127, 128, 104), (102, 126, 127, 103), (101, 125, 126, 102), (100, 124, 125, 101), (99, 123, 124, 100), (98, 122, 123, 99), (97, 121, 122, 98), (96, 120, 121, 97)])
me_cylinder_002.polygons.foreach_set('use_smooth', [True] * 122)
me_cylinder_002.use_remesh_preserve_volume = False
me_cylinder_002.use_remesh_preserve_attributes = False
me_cylinder_002.use_mirror_vertex_groups = False
me_cylinder_002.update()
me_cube_003 = bpy.data.meshes.new('Cube.003')
me_cube_003.from_pydata([(0.5113, -1.0, -4.507), (0.5113, -1.0, 2.704), (0.5113, 1.0, -4.507), (0.5113, 1.0, 2.704), (2.511, -1.0, -4.507), (2.511, -1.0, 2.704), (2.511, 1.0, -4.507), (2.511, 1.0, 2.704), (0.5113, -1.0, -2.103), (0.5113, -1.0, 0.3005), (0.5113, 1.0, 0.3005), (0.5113, 1.0, -2.103), (2.511, 1.0, 0.3005), (2.511, 1.0, -2.103), (2.511, -1.0, 0.3005), (2.511, -1.0, -2.103), (0.5113, -1.0, 2.103), (0.5113, 1.0, 2.103), (2.511, 1.0, 2.103), (2.511, -1.0, 2.103), (-8.068, -1.0, -4.507), (-8.068, -1.0, 2.704), (-8.068, 1.0, -4.507), (-8.068, 1.0, 2.704), (-10.07, -1.0, -4.507), (-10.07, -1.0, 2.704), (-10.07, 1.0, -4.507), (-10.07, 1.0, 2.704), (-8.068, -1.0, -2.103), (-8.068, -1.0, 0.3005), (-8.068, 1.0, 0.3005), (-8.068, 1.0, -2.103), (-10.07, 1.0, 0.3005), (-10.07, 1.0, -2.103), (-10.07, -1.0, 0.3005), (-10.07, -1.0, -2.103), (-3.778, -1.0, -2.103), (-3.778, -1.0, 0.3005), (-3.778, 1.0, 0.3005), (-3.778, 1.0, -2.103), (-8.068, -1.0, 2.103), (-8.068, 1.0, 2.103), (-10.07, 1.0, 2.103), (-10.07, -1.0, 2.103), (-3.778, -1.0, 2.704), (-3.778, 1.0, 2.704), (-3.778, -1.0, 2.103), (-3.778, 1.0, 2.103)], [], [(3, 17, 47, 45), (17, 3, 7, 18), (18, 7, 5, 19), (19, 5, 1, 16), (2, 6, 4, 0), (7, 3, 1, 5), (4, 15, 8, 0), (15, 14, 9, 8), (6, 13, 15, 4), (13, 12, 14, 15), (2, 11, 13, 6), (11, 10, 12, 13), (0, 8, 11, 2), (10, 11, 39, 38), (11, 8, 36, 39), (8, 9, 37, 36), (9, 10, 38, 37), (14, 19, 16, 9), (12, 18, 19, 14), (10, 17, 18, 12), (9, 16, 17, 10), (1, 3, 45, 44), (16, 1, 44, 46), (17, 16, 46, 47), (23, 45, 47, 41), (41, 42, 27, 23), (42, 43, 25, 27), (43, 40, 21, 25), (22, 20, 24, 26), (27, 25, 21, 23), (24, 20, 28, 35), (35, 28, 29, 34), (26, 24, 35, 33), (33, 35, 34, 32), (22, 26, 33, 31), (31, 33, 32, 30), (20, 22, 31, 28), (30, 38, 39, 31), (36, 39, 38, 37), (31, 39, 36, 28), (28, 36, 37, 29), (29, 37, 38, 30), (34, 29, 40, 43), (32, 34, 43, 42), (30, 32, 42, 41), (29, 30, 41, 40), (46, 47, 45, 44), (21, 44, 45, 23), (40, 46, 44, 21), (41, 47, 46, 40)])
me_cube_003.use_remesh_preserve_volume = False
me_cube_003.use_remesh_preserve_attributes = False
me_cube_003.use_mirror_vertex_groups = False
me_cube_003.update()
me_cube_001 = bpy.data.meshes.new('Cube.001')
me_cube_001.from_pydata([(0.527, -0.1791, -0.02141), (0.527, -0.1791, 0.02141), (0.527, 1.0, -0.02141), (0.527, 1.0, 0.02141), (0.0, 1.0, -0.02141), (0.0, 1.0, 0.02141), (0.0, -0.1791, -0.02141), (0.0, -0.1791, 0.02141), (0.4091, 0.04404, -0.06625), (0.4091, 0.813, -0.06625), (0.0, 0.813, -0.06625), (0.0, 0.04404, -0.06625)], [], [(4, 5, 3, 2), (2, 3, 1, 0), (0, 6, 11, 8), (3, 5, 7, 1), (0, 1, 7, 6), (10, 9, 8, 11), (4, 2, 9, 10), (2, 0, 8, 9)])
me_cube_001.use_remesh_preserve_volume = False
me_cube_001.use_remesh_preserve_attributes = False
me_cube_001.use_mirror_vertex_groups = False
me_cube_001.update()

# ---- objects
ob_cylinder_001 = bpy.data.objects.new('Cylinder.001', me_cylinder_003)
ob_cube_001 = bpy.data.objects.new('Cube.001', me_cube_006)
ob_cube = bpy.data.objects.new('Cube', me_cube_005)
ob_o = bpy.data.objects.new('O', me_cylinder_001)
ob_cylinder = bpy.data.objects.new('Cylinder', me_cylinder_002)
ob_stand = bpy.data.objects.new('stand', me_cube_003)
ob_base = bpy.data.objects.new('base', me_cube_001)

# ---- transforms, parenting, visibility, modifiers, constraints
ob_cylinder_001.location = (0.3124, 0.3531, 0.7557)
ob_cylinder_001.rotation_euler = (1.571, -0.0, 0.0)
ob_cylinder_001.scale = (0.01227, 0.01227, 0.01227)
ob_cylinder_001.lineart.crease_threshold = 0.0
ob_cube_001.location = (0.0, 0.3351, 1.1)
ob_cube_001.scale = (1.209, 0.02151, 0.6206)
ob_cube_001.lineart.crease_threshold = 0.0
ob_cube.location = (0.0, 0.4424, 1.154)
ob_cube.scale = (0.05484, 0.03867, 0.04106)
ob_cube.lineart.crease_threshold = 0.0
ob_o.location = (4.808e-09, 0.5467, 0.03556)
ob_o.scale = (0.2038, 0.2038, 0.2038)
ob_o.lineart.crease_threshold = 0.0
ob_cylinder.location = (2.561e-16, 0.51, 1.153)
ob_cylinder.rotation_euler = (1.571, -0.0, 1.571)
ob_cylinder.scale = (0.04288, 0.04288, 0.06644)
ob_cylinder.lineart.crease_threshold = 0.0
ob_stand.location = (0.06438, 0.5467, 0.7656)
ob_stand.scale = (0.01704, 0.03003, 0.1614)
ob_stand.lineart.crease_threshold = 0.0
ob_base.location = (0.0, 0.09406, 0.0)
ob_base.scale = (0.7853, 0.7853, 0.7853)
ob_base.lineart.crease_threshold = 0.0
_m = ob_base.modifiers.new('Mirror', 'MIRROR')
_m.use_clip = True

# ---- collection membership
col_collection_1.objects.link(ob_cylinder_001)
col_collection_1.objects.link(ob_cube_001)
col_collection_1.objects.link(ob_cube)
col_collection_1.objects.link(ob_o)
col_collection_1.objects.link(ob_cylinder)
col_collection_1.objects.link(ob_stand)
col_collection_1.objects.link(ob_base)

# ---- scene / render settings (as saved in the file)
scene.frame_start = 1; scene.frame_end = 250; scene.frame_set(1)
scene.render.engine = 'BLENDER_EEVEE_NEXT'
scene.render.resolution_percentage = 50
scene.render.dither_intensity = 0.0
scene.cycles.use_denoising = False
scene.cycles.samples = 128
scene.cycles.sampling_pattern = 'TABULATED_SOBOL'
scene.cycles.light_sampling_threshold = 0.0
scene.cycles.use_adaptive_sampling = False
scene.cycles.use_light_tree = False
scene.cycles.blur_glossy = 0.0
scene.cycles.sample_clamp_indirect = 0.0
scene.view_settings.view_transform = 'Standard'
bpy.context.view_layer.update()

# ---- added for rendering (the .blend has no active camera and no usable light): camera, sun
cam_auto = bpy.data.cameras.new('AutoCamera')
cam_auto.lens = 50.0
cam_auto.sensor_width = 36.0
cam_auto.clip_end = 1000.0
ob_auto_camera = bpy.data.objects.new('AutoCamera', cam_auto)
scene.collection.objects.link(ob_auto_camera)
ob_auto_camera.location = (3.0172, -3.13865, 3.17723)
ob_auto_camera.rotation_euler = (1.09748, -7.21219e-08, 0.694738)
scene.camera = ob_auto_camera
light_auto_sun = bpy.data.lights.new('AutoSun', 'SUN')
light_auto_sun.energy = 3.0
light_auto_sun.angle = 0.0523599
ob_auto_sun = bpy.data.objects.new('AutoSun', light_auto_sun)
scene.collection.objects.link(ob_auto_sun)
ob_auto_sun.rotation_euler = (0.872665, 0.174533, 0.523599)
bpy.context.view_layer.update()
